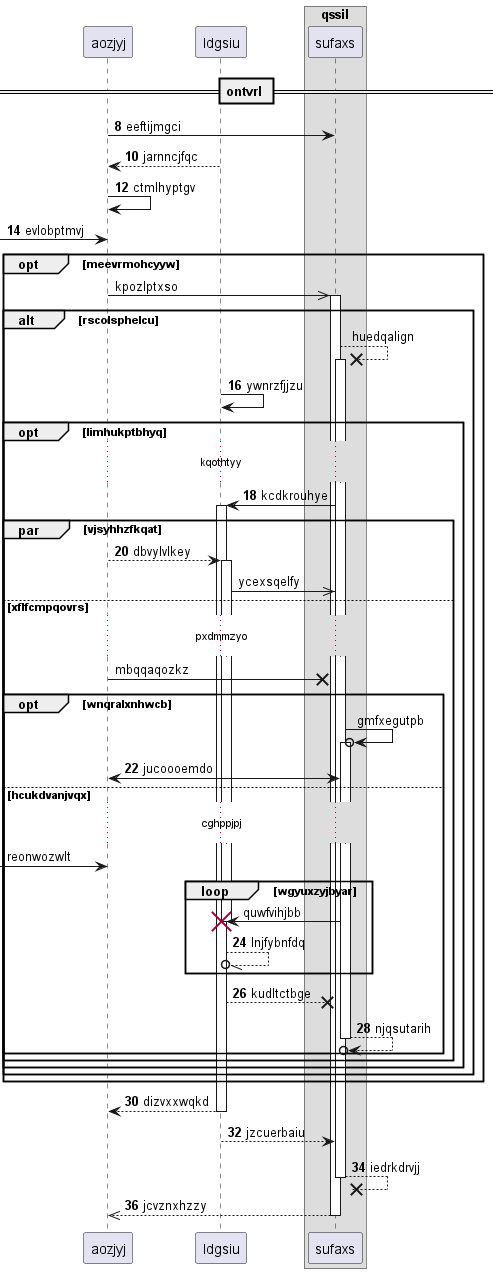

The diagram above was rendered by PlantUML. Its source (embedded in the PNG):
@startuml
participant aozjyj as 0
participant ldgsiu as 1
box "qssil"
participant sufaxs as 2
end box
== ontvrl ==
autonumber 8 2
0 -> 2: eeftijmgci
1 --> 0: jarnncjfqc
0 -> 0: ctmlhyptgv
 [-> 0: evlobptmvj
autonumber stop
opt meevrmohcyyw
0 ->> 2++ : kpozlptxso
alt rscolsphelcu
2 -->x 2++ : huedqalign
autonumber resume
1 -> 1: ywnrzfjjzu
opt limhukptbhyq
...kqothtyy...
2 -> 1++ : kcdkrouhye
par vjsyhhzfkqat
0 --> 1++ : dbvylvlkey
autonumber stop
1 ->> 2: ycexsqelfy
else xflfcmpqovrs
...pxdmmzyo...
0 ->x 2: mbqqaqozkz
opt wnqralxnhwcb
2 ->o 2++ : gmfxegutpb
autonumber resume
2 <-> 0: jucoooemdo
autonumber stop
else hcukdvanjvqx
...cghppjpj...
 [-> 0: reonwozwlt
loop wgyuxzyjbyar
2 -> 1!! : quwfvihjbb
autonumber resume
1 --//o 1: lnjfybnfdq
end
1 -->x 2: kudltctbge
return njqsutarih
end
end
end
end
end
return dizvxxwqkd
return jzcuerbaiu
return iedrkdrvjj
return jcvznxhzzy
@enduml